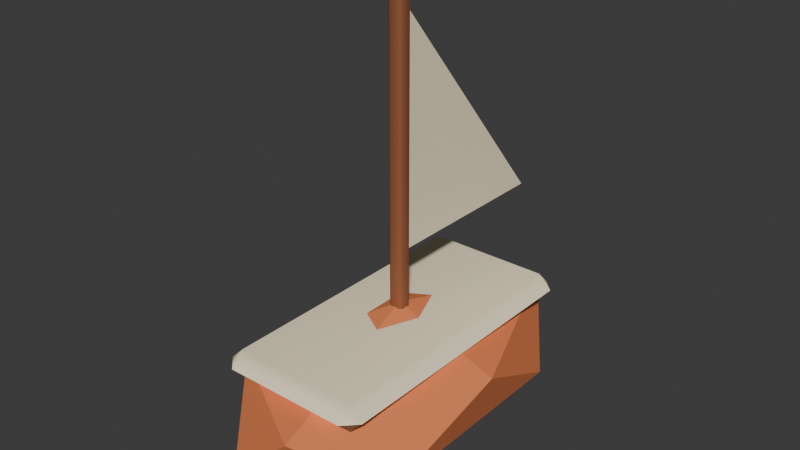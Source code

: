 # Source: boat.blend  (saved by Blender 4.4.32; exported with 4.5.12 LTS)
import bpy
from mathutils import Matrix  # noqa: F401  (used for matrix-valued properties, if any)

bpy.ops.wm.read_factory_settings(use_empty=True)
scene = bpy.context.scene
scene.name = 'Scene'

# ---- collections
col_collection = bpy.data.collections.new('Collection'); scene.collection.children.link(col_collection)

# ---- materials (node trees are filled in below, after node groups)
mat_apricot_clay = bpy.data.materials.new('Apricot clay')
mat_apricot_clay.diffuse_color = (0.807, 0.227, 0.08022, 1.0)
mat_warm_plaster = bpy.data.materials.new('Warm plaster')
mat_warm_plaster.diffuse_color = (1.0, 0.8796, 0.6172, 1.0)
mat_toasted_cedar = bpy.data.materials.new('Toasted cedar')
mat_toasted_cedar.diffuse_color = (0.2831, 0.09306, 0.03689, 1.0)

# ---- material node trees
mat_apricot_clay.use_nodes = True; mat_apricot_clay.node_tree.nodes.clear()
_N = mat_apricot_clay.node_tree.nodes; _L = mat_apricot_clay.node_tree.links
n0 = _N.new('ShaderNodeBsdfPrincipled'); n0.name = 'Principled BSDF'; n0.location = (10, 300)
n0.inputs[0].default_value = (0.807, 0.227, 0.08022, 1.0)
n0.inputs[2].default_value = 0.78
n1 = _N.new('ShaderNodeOutputMaterial'); n1.name = 'Material Output'; n1.location = (300, 300)
_L.new(n0.outputs[0], n1.inputs[0])
n1.is_active_output = True
mat_warm_plaster.use_nodes = True; mat_warm_plaster.node_tree.nodes.clear()
_N = mat_warm_plaster.node_tree.nodes; _L = mat_warm_plaster.node_tree.links
n0 = _N.new('ShaderNodeBsdfPrincipled'); n0.name = 'Principled BSDF'; n0.location = (10, 300)
n0.inputs[0].default_value = (1.0, 0.8796, 0.6172, 1.0)
n0.inputs[2].default_value = 0.78
n1 = _N.new('ShaderNodeOutputMaterial'); n1.name = 'Material Output'; n1.location = (300, 300)
_L.new(n0.outputs[0], n1.inputs[0])
n1.is_active_output = True
mat_toasted_cedar.use_nodes = True; mat_toasted_cedar.node_tree.nodes.clear()
_N = mat_toasted_cedar.node_tree.nodes; _L = mat_toasted_cedar.node_tree.links
n0 = _N.new('ShaderNodeBsdfPrincipled'); n0.name = 'Principled BSDF'; n0.location = (10, 300)
n0.inputs[0].default_value = (0.2831, 0.09306, 0.03689, 1.0)
n0.inputs[2].default_value = 0.78
n1 = _N.new('ShaderNodeOutputMaterial'); n1.name = 'Material Output'; n1.location = (300, 300)
_L.new(n0.outputs[0], n1.inputs[0])
n1.is_active_output = True

# ---- world
world_world = bpy.data.worlds.new('World'); scene.world = world_world
world_world.use_nodes = True; world_world.node_tree.nodes.clear()
_N = world_world.node_tree.nodes; _L = world_world.node_tree.links
n0 = _N.new('ShaderNodeOutputWorld'); n0.name = 'World Output'; n0.location = (300, 300)
n1 = _N.new('ShaderNodeBackground'); n1.name = 'Background'; n1.location = (10, 300)
n1.inputs[0].default_value = (0.05088, 0.05088, 0.05088, 1.0)
_L.new(n1.outputs[0], n0.inputs[0])
n0.is_active_output = True
world_world.color = (0.05088, 0.05088, 0.05088)
world_world.sun_shadow_jitter_overblur = 0.0

# ---- meshes
me_icosphere_051 = bpy.data.meshes.new('Icosphere.051')
me_icosphere_051.from_pydata([(0.0, 0.0, -1.0), (0.7236, -0.5257, -0.4472), (-0.2764, -0.8506, -0.4472), (-0.8944, 0.0, -0.4472), (-0.2764, 0.8506, -0.4472), (0.7236, 0.5257, -0.4472), (0.2764, -0.8506, 0.4472), (-0.7236, -0.5257, 0.4472), (-0.7236, 0.5257, 0.4472), (0.2764, 0.8506, 0.4472), (0.8944, 0.0, 0.4472), (0.0, 0.0, 1.0)], [], [(0, 1, 2), (1, 0, 5), (0, 2, 3), (0, 3, 4), (0, 4, 5), (1, 5, 10), (2, 1, 6), (3, 2, 7), (4, 3, 8), (5, 4, 9), (1, 10, 6), (2, 6, 7), (3, 7, 8), (4, 8, 9), (5, 9, 10), (6, 10, 11), (7, 6, 11), (8, 7, 11), (9, 8, 11), (10, 9, 11)])
_uv = me_icosphere_051.uv_layers.new(name='UVMap')
_uv.uv.foreach_set('vector', [0.1818, 0.0, 0.2727, 0.1575, 0.09091, 0.1575, 0.2727, 0.1575, 0.3636, 0.0, 0.4545, 0.1575, 0.9091, 0.0, 1.0, 0.1575, 0.8182, 0.1575, 0.7273, 0.0, 0.8182, 0.1575, 0.6364, 0.1575, 0.5455, 0.0, 0.6364, 0.1575, 0.4545, 0.1575, 0.2727, 0.1575, 0.4545, 0.1575, 0.3636, 0.3149, 0.09091, 0.1575, 0.2727, 0.1575, 0.1818, 0.3149, 0.8182, 0.1575, 1.0, 0.1575, 0.9091, 0.3149, 0.6364, 0.1575, 0.8182, 0.1575, 0.7273, 0.3149, 0.4545, 0.1575, 0.6364, 0.1575, 0.5455, 0.3149, 0.2727, 0.1575, 0.3636, 0.3149, 0.1818, 0.3149, 0.09091, 0.1575, 0.1818, 0.3149, 0.0, 0.3149, 0.8182, 0.1575, 0.9091, 0.3149, 0.7273, 0.3149, 0.6364, 0.1575, 0.7273, 0.3149, 0.5455, 0.3149, 0.4545, 0.1575, 0.5455, 0.3149, 0.3636, 0.3149, 0.1818, 0.3149, 0.3636, 0.3149, 0.2727, 0.4724, 0.0, 0.3149, 0.1818, 0.3149, 0.09091, 0.4724, 0.7273, 0.3149, 0.9091, 0.3149, 0.8182, 0.4724, 0.5455, 0.3149, 0.7273, 0.3149, 0.6364, 0.4724, 0.3636, 0.3149, 0.5455, 0.3149, 0.4545, 0.4724])
me_icosphere_051.materials.append(mat_apricot_clay)
me_icosphere_051.update()
me_cube_088 = bpy.data.meshes.new('Cube.088')
me_cube_088.from_pydata([(-0.225, -0.5, -0.05), (-0.225, -0.55, -3.725e-09), (-0.275, -0.5, 0.0), (-0.225, -0.55, 0.0), (-0.225, -0.5, 0.05), (-0.275, -0.5, 3.725e-09), (-0.225, 0.5, -0.05), (-0.275, 0.5, -3.725e-09), (-0.225, 0.55, 0.0), (-0.225, 0.5, 0.05), (-0.225, 0.55, 3.725e-09), (-0.275, 0.5, 0.0), (0.225, -0.5, -0.05), (0.275, -0.5, -3.725e-09), (0.225, -0.55, 0.0), (0.225, -0.5, 0.05), (0.225, -0.55, 3.725e-09), (0.275, -0.5, 0.0), (0.225, 0.5, -0.05), (0.225, 0.55, -3.725e-09), (0.275, 0.5, 0.0), (0.225, 0.5, 0.05), (0.275, 0.5, 3.725e-09), (0.225, 0.55, 0.0)], [], [(14, 16, 3, 1), (20, 22, 17, 13), (21, 9, 4, 15), (2, 5, 11, 7), (8, 10, 23, 19), (0, 1, 2), (3, 4, 5), (6, 7, 8), (9, 10, 11), (12, 13, 14), (15, 16, 17), (18, 19, 20), (21, 22, 23), (6, 0, 2, 7), (1, 3, 5, 2), (4, 9, 11, 5), (10, 8, 7, 11), (18, 6, 8, 19), (9, 21, 23, 10), (22, 20, 19, 23), (12, 18, 20, 13), (21, 15, 17, 22), (16, 14, 13, 17), (0, 12, 14, 1), (15, 4, 3, 16), (6, 18, 12, 0)])
_uv = me_cube_088.uv_layers.new(name='UVMap')
_uv.uv.foreach_set('vector', [0.5, 0.7727, 0.5, 0.7727, 0.5, 0.9773, 0.5, 0.9773, 0.5, 0.5114, 0.5, 0.5114, 0.5, 0.7386, 0.5, 0.7386, 0.6477, 0.5114, 0.8523, 0.5114, 0.8523, 0.7386, 0.6477, 0.7386, 0.5, 0.01136, 0.5, 0.01136, 0.5, 0.2386, 0.5, 0.2386, 0.5, 0.2727, 0.5, 0.2727, 0.5, 0.4773, 0.5, 0.4773, 0.1477, 0.7386, 0.1477, 0.75, 0.125, 0.7386, 0.5, 0.0, 0.625, 0.01136, 0.5, 0.01136, 0.1477, 0.5114, 0.125, 0.5114, 0.1477, 0.5, 0.625, 0.2386, 0.5, 0.25, 0.5, 0.2386, 0.3523, 0.7386, 0.375, 0.7386, 0.3523, 0.75, 0.625, 0.7727, 0.5, 0.7727, 0.5, 0.75, 0.3523, 0.5114, 0.3523, 0.5, 0.375, 0.5114, 0.625, 0.4773, 0.5, 0.5, 0.5, 0.4773, 0.1477, 0.5114, 0.1477, 0.7386, 0.125, 0.7386, 0.125, 0.5114, 0.5, 0.0, 0.5, 0.0, 0.5, 0.01136, 0.5, 0.01136, 0.625, 0.01136, 0.625, 0.2386, 0.5, 0.2386, 0.5, 0.01136, 0.5, 0.2727, 0.5, 0.2727, 0.5, 0.2386, 0.5, 0.2386, 0.3523, 0.5114, 0.1477, 0.5114, 0.1477, 0.5, 0.3523, 0.5, 0.625, 0.2727, 0.625, 0.4773, 0.5, 0.4773, 0.5, 0.2727, 0.5, 0.5114, 0.5, 0.5114, 0.5, 0.4773, 0.5, 0.4773, 0.3523, 0.7386, 0.3523, 0.5114, 0.5, 0.5114, 0.5, 0.7386, 0.6477, 0.5114, 0.6477, 0.7386, 0.5, 0.7386, 0.5, 0.5114, 0.5, 0.7727, 0.5, 0.7727, 0.5, 0.7386, 0.5, 0.7386, 0.1477, 0.7386, 0.3523, 0.7386, 0.3523, 0.75, 0.1477, 0.75, 0.625, 0.7727, 0.625, 0.9773, 0.5, 0.9773, 0.5, 0.7727, 0.1477, 0.5114, 0.3523, 0.5114, 0.3523, 0.7386, 0.1477, 0.7386])
me_cube_088.materials.append(mat_warm_plaster)
me_cube_088.update()
me_cube_088.normals_split_custom_set([tuple(v) for v in zip(*[iter([0.0372, -0.7066, -0.7067, 0.0372, -0.7066, 0.7067, -0.0372, -0.7066, 0.7067, -0.0372, -0.7066, -0.7067, 0.707, 0.01726, -0.707, 0.707, 0.01726, 0.707, 0.707, -0.01726, 0.707, 0.707, -0.01726, -0.707, 0.09728, 0.04509, 0.9942, -0.09728, 0.04509, 0.9942, -0.09728, -0.04509, 0.9942, 0.09728, -0.04509, 0.9942, -0.707, -0.01726, -0.707, -0.707, -0.01726, 0.707, -0.707, 0.01726, 0.707, -0.707, 0.01726, -0.707, -0.0372, 0.7066, -0.7067, -0.0372, 0.7066, 0.7067, 0.0372, 0.7066, 0.7067, 0.0372, 0.7066, -0.7067, -0.09729, -0.04504, -0.9942, -0.03719, -0.7066, -0.7066, -0.707, -0.01721, -0.707, -0.03719, -0.7066, 0.7066, -0.09728, -0.04505, 0.9942, -0.707, -0.01721, 0.707, -0.09728, 0.04505, -0.9942, -0.707, 0.01721, -0.707, -0.03719, 0.7066, -0.7066, -0.09729, 0.04504, 0.9942, -0.03719, 0.7066, 0.7066, -0.707, 0.01721, 0.707, 0.09728, -0.04505, -0.9942, 0.707, -0.01721, -0.707, 0.03719, -0.7066, -0.7066, 0.09729, -0.04504, 0.9942, 0.03719, -0.7066, 0.7066, 0.707, -0.01721, 0.707, 0.09729, 0.04504, -0.9942, 0.03719, 0.7066, -0.7066, 0.707, 0.01721, -0.707, 0.09728, 0.04505, 0.9942, 0.707, 0.01721, 0.707, 0.03719, 0.7066, 0.7066, -0.09726, 0.04501, -0.9942, -0.09727, -0.04511, -0.9942, -0.707, -0.01726, -0.707, -0.707, 0.01726, -0.707, -0.03715, -0.7067, -0.7066, -0.03722, -0.7066, 0.7066, -0.7071, -0.01722, 0.7069, -0.707, -0.01729, -0.707, -0.09726, -0.04501, 0.9942, -0.09727, 0.04511, 0.9942, -0.707, 0.01726, 0.707, -0.707, -0.01726, 0.707, -0.03715, 0.7067, 0.7066, -0.03722, 0.7066, -0.7066, -0.7071, 0.01722, -0.7069, -0.707, 0.01729, 0.707, 0.09726, 0.04505, -0.9942, -0.09726, 0.04505, -0.9942, -0.03719, 0.7066, -0.7066, 0.03719, 0.7066, -0.7066, -0.09726, 0.04505, 0.9942, 0.09726, 0.04505, 0.9942, 0.03719, 0.7066, 0.7066, -0.03719, 0.7066, 0.7066, 0.7071, 0.01722, 0.7069, 0.707, 0.01729, -0.707, 0.03715, 0.7067, -0.7066, 0.03722, 0.7066, 0.7066, 0.09726, -0.04501, -0.9942, 0.09727, 0.04511, -0.9942, 0.707, 0.01726, -0.707, 0.707, -0.01726, -0.707, 0.09726, 0.04501, 0.9942, 0.09727, -0.04511, 0.9942, 0.707, -0.01726, 0.707, 0.707, 0.01726, 0.707, 0.03715, -0.7067, 0.7066, 0.03722, -0.7066, -0.7066, 0.7071, -0.01722, -0.7069, 0.707, -0.01729, 0.707, -0.09726, -0.04505, -0.9942, 0.09726, -0.04505, -0.9942, 0.03719, -0.7066, -0.7066, -0.03719, -0.7066, -0.7066, 0.09726, -0.04505, 0.9942, -0.09726, -0.04505, 0.9942, -0.03719, -0.7066, 0.7066, 0.03719, -0.7066, 0.7066, -0.09728, 0.04509, -0.9942, 0.09728, 0.04509, -0.9942, 0.09728, -0.04509, -0.9942, -0.09728, -0.04509, -0.9942])] * 3)])
me_cube_089 = bpy.data.meshes.new('Cube.089')
me_cube_089.from_pydata([(-0.0155, -0.0155, -0.575), (-0.0155, -0.0275, -0.563), (-0.0275, -0.0155, -0.563), (-0.0155, -0.0275, 0.563), (-0.0155, -0.0155, 0.575), (-0.0275, -0.0155, 0.563), (-0.0155, 0.0155, -0.575), (-0.0275, 0.0155, -0.563), (-0.0155, 0.0275, -0.563), (-0.0155, 0.0155, 0.575), (-0.0155, 0.0275, 0.563), (-0.0275, 0.0155, 0.563), (0.0155, -0.0155, -0.575), (0.0275, -0.0155, -0.563), (0.0155, -0.0275, -0.563), (0.0155, -0.0155, 0.575), (0.0155, -0.0275, 0.563), (0.0275, -0.0155, 0.563), (0.0155, 0.0155, -0.575), (0.0155, 0.0275, -0.563), (0.0275, 0.0155, -0.563), (0.0155, 0.0155, 0.575), (0.0275, 0.0155, 0.563), (0.0155, 0.0275, 0.563)], [], [(14, 16, 3, 1), (20, 22, 17, 13), (21, 9, 4, 15), (2, 5, 11, 7), (8, 10, 23, 19), (0, 1, 2), (3, 4, 5), (6, 7, 8), (9, 10, 11), (12, 13, 14), (15, 16, 17), (18, 19, 20), (21, 22, 23), (6, 0, 2, 7), (1, 3, 5, 2), (4, 9, 11, 5), (10, 8, 7, 11), (18, 6, 8, 19), (9, 21, 23, 10), (22, 20, 19, 23), (12, 18, 20, 13), (21, 15, 17, 22), (16, 14, 13, 17), (0, 12, 14, 1), (15, 4, 3, 16), (6, 18, 12, 0)])
_uv = me_cube_089.uv_layers.new(name='UVMap')
_uv.uv.foreach_set('vector', [0.3776, 0.8045, 0.6224, 0.8045, 0.6224, 0.9455, 0.3776, 0.9455, 0.3776, 0.5545, 0.6224, 0.5545, 0.6224, 0.6955, 0.3776, 0.6955, 0.6795, 0.5545, 0.8205, 0.5545, 0.8205, 0.6955, 0.6795, 0.6955, 0.3776, 0.05455, 0.6224, 0.05455, 0.6224, 0.1955, 0.3776, 0.1955, 0.3776, 0.3045, 0.6224, 0.3045, 0.6224, 0.4455, 0.3776, 0.4455, 0.1795, 0.6955, 0.1795, 0.75, 0.125, 0.6955, 0.6224, 0.9455, 0.625, 0.9455, 0.6224, 1.0, 0.1795, 0.5545, 0.125, 0.5545, 0.1795, 0.5, 0.625, 0.3045, 0.6224, 0.3045, 0.6224, 0.25, 0.3205, 0.6955, 0.375, 0.6955, 0.3205, 0.75, 0.625, 0.8045, 0.6224, 0.8045, 0.6224, 0.75, 0.3205, 0.5545, 0.3205, 0.5, 0.375, 0.5545, 0.625, 0.5545, 0.6224, 0.5545, 0.6224, 0.5, 0.1795, 0.5545, 0.1795, 0.6955, 0.125, 0.6955, 0.125, 0.5545, 0.3776, 0.0, 0.6224, 0.0, 0.6224, 0.05455, 0.3776, 0.05455, 0.625, 0.05455, 0.625, 0.1955, 0.6224, 0.1955, 0.6224, 0.05455, 0.6224, 0.3045, 0.3776, 0.3045, 0.3776, 0.1955, 0.6224, 0.1955, 0.3205, 0.5545, 0.1795, 0.5545, 0.1795, 0.5, 0.3205, 0.5, 0.625, 0.3045, 0.625, 0.4455, 0.6224, 0.4455, 0.6224, 0.3045, 0.6224, 0.5545, 0.3776, 0.5545, 0.3776, 0.4455, 0.6224, 0.4455, 0.3205, 0.6955, 0.3205, 0.5545, 0.3776, 0.5545, 0.3776, 0.6955, 0.6795, 0.5545, 0.6795, 0.6955, 0.6224, 0.6955, 0.6224, 0.5545, 0.6224, 0.8045, 0.3776, 0.8045, 0.3776, 0.6955, 0.6224, 0.6955, 0.1795, 0.6955, 0.3205, 0.6955, 0.3205, 0.75, 0.1795, 0.75, 0.625, 0.8045, 0.625, 0.9455, 0.6224, 0.9455, 0.6224, 0.8045, 0.1795, 0.5545, 0.3205, 0.5545, 0.3205, 0.6955, 0.1795, 0.6955])
me_cube_089.materials.append(mat_toasted_cedar)
me_cube_089.update()
me_cube_089.normals_split_custom_set([tuple(v) for v in zip(*[iter([0.2678, -0.9634, -0.008732, 0.2678, -0.9634, 0.008732, -0.2678, -0.9634, 0.008732, -0.2678, -0.9634, -0.008732, 0.9634, 0.2678, -0.008732, 0.9634, 0.2678, 0.008732, 0.9634, -0.2678, 0.008732, 0.9634, -0.2678, -0.008732, 0.2356, 0.2356, 0.9429, -0.2356, 0.2356, 0.9429, -0.2356, -0.2356, 0.9429, 0.2356, -0.2356, 0.9429, -0.9634, -0.2678, -0.008732, -0.9634, -0.2678, 0.008732, -0.9634, 0.2678, 0.008732, -0.9634, 0.2678, -0.008732, -0.2678, 0.9634, -0.008732, -0.2678, 0.9634, 0.008732, 0.2678, 0.9634, 0.008732, 0.2678, 0.9634, -0.008732, -0.2355, -0.2356, -0.9429, -0.2678, -0.9634, -0.00871, -0.9634, -0.2678, -0.008703, -0.2678, -0.9634, 0.008702, -0.2356, -0.2355, 0.9429, -0.9634, -0.2678, 0.00871, -0.2356, 0.2355, -0.9429, -0.9634, 0.2678, -0.00871, -0.2678, 0.9634, -0.008703, -0.2355, 0.2356, 0.9429, -0.2678, 0.9634, 0.00871, -0.9634, 0.2678, 0.008703, 0.2356, -0.2355, -0.9429, 0.9634, -0.2678, -0.00871, 0.2678, -0.9634, -0.008703, 0.2355, -0.2356, 0.9429, 0.2678, -0.9634, 0.00871, 0.9634, -0.2678, 0.008703, 0.2355, 0.2356, -0.9429, 0.2678, 0.9634, -0.00871, 0.9634, 0.2678, -0.008703, 0.2356, 0.2355, 0.9429, 0.9634, 0.2678, 0.00871, 0.2678, 0.9634, 0.008703, -0.2356, 0.2356, -0.9429, -0.2356, -0.2356, -0.9429, -0.9634, -0.2679, -0.008716, -0.9634, 0.2679, -0.008716, -0.2679, -0.9634, -0.008748, -0.2679, -0.9634, 0.008748, -0.9634, -0.2679, 0.008748, -0.9634, -0.2679, -0.008748, -0.2356, -0.2356, 0.9429, -0.2356, 0.2356, 0.9429, -0.9634, 0.2679, 0.008716, -0.9634, -0.2679, 0.008716, -0.2679, 0.9634, 0.008748, -0.2679, 0.9634, -0.008748, -0.9634, 0.2679, -0.008748, -0.9634, 0.2679, 0.008748, 0.2356, 0.2356, -0.9429, -0.2356, 0.2356, -0.9429, -0.2679, 0.9634, -0.008718, 0.2679, 0.9634, -0.008718, -0.2356, 0.2356, 0.9429, 0.2356, 0.2356, 0.9429, 0.2679, 0.9634, 0.008718, -0.2679, 0.9634, 0.008718, 0.9634, 0.2679, 0.008748, 0.9634, 0.2679, -0.008748, 0.2679, 0.9634, -0.008748, 0.2679, 0.9634, 0.008748, 0.2356, -0.2356, -0.9429, 0.2356, 0.2356, -0.9429, 0.9634, 0.2679, -0.008716, 0.9634, -0.2679, -0.008716, 0.2356, 0.2356, 0.9429, 0.2356, -0.2356, 0.9429, 0.9634, -0.2679, 0.008716, 0.9634, 0.2679, 0.008716, 0.2679, -0.9634, 0.008748, 0.2679, -0.9634, -0.008748, 0.9634, -0.2679, -0.008748, 0.9634, -0.2679, 0.008748, -0.2356, -0.2356, -0.9429, 0.2356, -0.2356, -0.9429, 0.2679, -0.9634, -0.008718, -0.2679, -0.9634, -0.008718, 0.2356, -0.2356, 0.9429, -0.2356, -0.2356, 0.9429, -0.2679, -0.9634, 0.008718, 0.2679, -0.9634, 0.008718, -0.2356, 0.2356, -0.9429, 0.2356, 0.2356, -0.9429, 0.2356, -0.2356, -0.9429, -0.2356, -0.2356, -0.9429])] * 3)])
me_sail = bpy.data.meshes.new('Sail')
me_sail.from_pydata([(0.02, 0.0, 0.58), (0.02, 0.0, 1.4), (0.02, 0.67, 0.58)], [], [(0, 1, 2)])
me_sail.materials.append(mat_warm_plaster)
me_sail.update()

# ---- objects
ob_boat = bpy.data.objects.new('Boat', None)
ob_hull = bpy.data.objects.new('Hull', me_icosphere_051)
ob_deck = bpy.data.objects.new('Deck', me_cube_088)
ob_mast = bpy.data.objects.new('Mast', me_cube_089)
ob_sail = bpy.data.objects.new('Sail', me_sail)

# ---- transforms, parenting, visibility, modifiers, constraints
ob_boat.location = (0.0, 0.0, 0.0)
ob_hull.parent = ob_boat
ob_hull.location = (0.0, 0.0, 0.13)
ob_hull.scale = (0.43, 0.78, 0.25)
ob_deck.parent = ob_boat
ob_deck.location = (0.0, 0.0, 0.3)
ob_mast.parent = ob_boat
ob_mast.location = (0.0, 0.0, 0.875)
ob_mast.rotation_euler = (0.0, -0.0, -3.142)
ob_sail.parent = ob_boat
ob_sail.location = (0.0, 0.0, 0.0)

# ---- collection membership
col_collection.objects.link(ob_boat)
col_collection.objects.link(ob_hull)
col_collection.objects.link(ob_deck)
col_collection.objects.link(ob_mast)
col_collection.objects.link(ob_sail)

# ---- scene / render settings (as saved in the file)
scene.frame_start = 1; scene.frame_end = 250; scene.frame_set(1)
scene.render.engine = 'BLENDER_EEVEE_NEXT'
bpy.context.view_layer.update()

# ---- added for rendering (the .blend has no active camera and no usable light): camera, sun
cam_auto = bpy.data.cameras.new('AutoCamera')
cam_auto.lens = 50.0
cam_auto.sensor_width = 36.0
cam_auto.clip_end = 1000.0
ob_auto_camera = bpy.data.objects.new('AutoCamera', cam_auto)
scene.collection.objects.link(ob_auto_camera)
ob_auto_camera.location = (2.0344, -2.43803, 2.29252)
ob_auto_camera.rotation_euler = (1.09748, -7.21219e-08, 0.694738)
scene.camera = ob_auto_camera
light_auto_sun = bpy.data.lights.new('AutoSun', 'SUN')
light_auto_sun.energy = 3.0
light_auto_sun.angle = 0.0523599
ob_auto_sun = bpy.data.objects.new('AutoSun', light_auto_sun)
scene.collection.objects.link(ob_auto_sun)
ob_auto_sun.rotation_euler = (0.872665, 0.174533, 0.523599)
bpy.context.view_layer.update()
